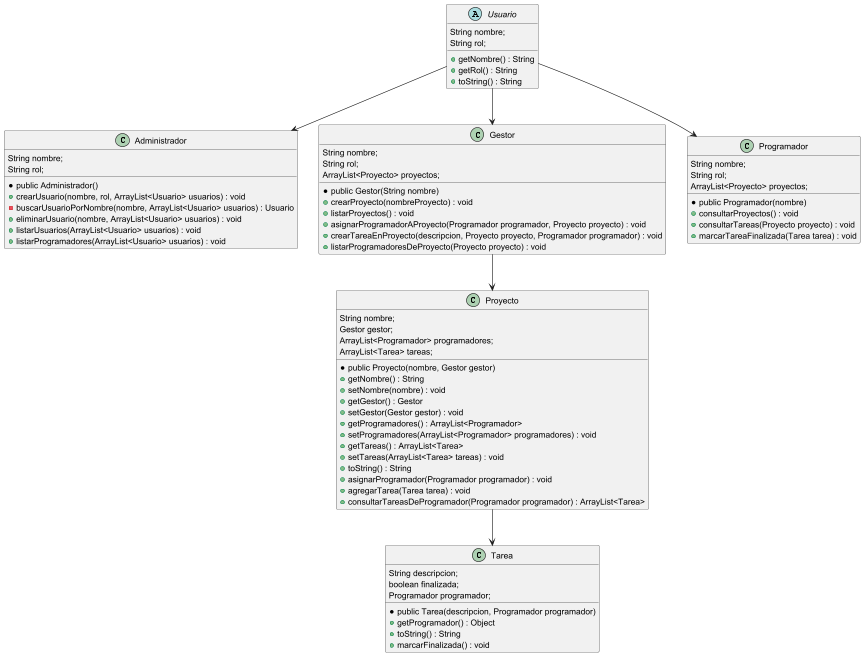

The diagram above was rendered by PlantUML. Its source (embedded in the PNG):
@startuml
'https://plantuml.com/sequence-diagram

Usuario --> Administrador
Usuario --> Gestor
Usuario --> Programador
Gestor --> Proyecto
Proyecto --> Tarea
abstract class Usuario
{
    String nombre;
    String rol;
    + getNombre() : String
    + getRol() : String
    + toString() : String
}
class Administrador
{
    String nombre;
    String rol;
    * public Administrador()
    + crearUsuario(nombre, rol, ArrayList<Usuario> usuarios) : void
    - buscarUsuarioPorNombre(nombre, ArrayList<Usuario> usuarios) : Usuario
    + eliminarUsuario(nombre, ArrayList<Usuario> usuarios) : void
    + listarUsuarios(ArrayList<Usuario> usuarios) : void
    + listarProgramadores(ArrayList<Usuario> usuarios) : void

}
class Gestor
{
    String nombre;
    String rol;
    ArrayList<Proyecto> proyectos;
    * public Gestor(String nombre)
    + crearProyecto(nombreProyecto) : void
    + listarProyectos() : void
    + asignarProgramadorAProyecto(Programador programador, Proyecto proyecto) : void
    + crearTareaEnProyecto(descripcion, Proyecto proyecto, Programador programador) : void
    + listarProgramadoresDeProyecto(Proyecto proyecto) : void
}
class Programador
{
    String nombre;
    String rol;
    ArrayList<Proyecto> proyectos;
    * public Programador(nombre)
    + consultarProyectos() : void
    + consultarTareas(Proyecto proyecto) : void
    + marcarTareaFinalizada(Tarea tarea) : void
}
class Proyecto
{
     String nombre;
     Gestor gestor;
     ArrayList<Programador> programadores;
     ArrayList<Tarea> tareas;
     * public Proyecto(nombre, Gestor gestor)
     + getNombre() : String
     + setNombre(nombre) : void
     + getGestor() : Gestor
     + setGestor(Gestor gestor) : void
     + getProgramadores() : ArrayList<Programador>
     + setProgramadores(ArrayList<Programador> programadores) : void
     + getTareas() : ArrayList<Tarea>
     + setTareas(ArrayList<Tarea> tareas) : void
     + toString() : String
     + asignarProgramador(Programador programador) : void
     + agregarTarea(Tarea tarea) : void
     + consultarTareasDeProgramador(Programador programador) : ArrayList<Tarea>

}
class Tarea
{
    String descripcion;
    boolean finalizada;
    Programador programador;
    * public Tarea(descripcion, Programador programador)
    + getProgramador() : Object
    + toString() : String
    + marcarFinalizada() : void
}
@enduml